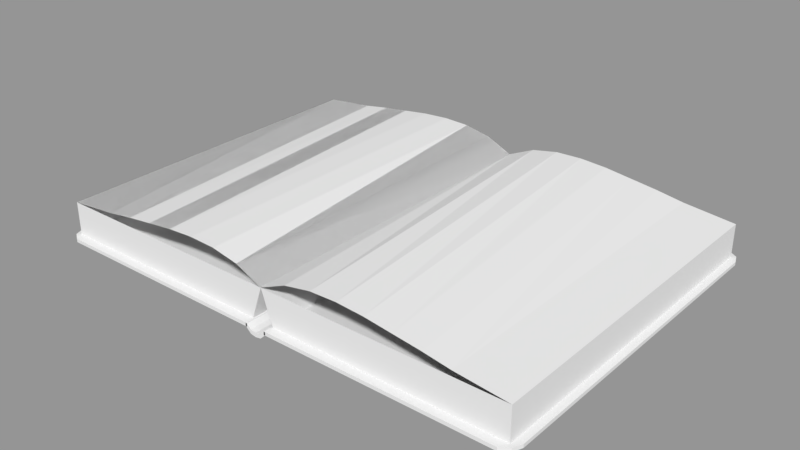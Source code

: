 # Source: Spellbook.blend  (saved by Blender 2.79.0; exported with 4.5.12 LTS)
import bpy
from mathutils import Matrix  # noqa: F401  (used for matrix-valued properties, if any)

bpy.ops.wm.read_factory_settings(use_empty=True)
scene = bpy.context.scene
scene.name = 'Scene'

# ---- collections
col_collection_1 = bpy.data.collections.new('Collection 1'); scene.collection.children.link(col_collection_1)

# ---- materials (node trees are filled in below, after node groups)
mat_material = bpy.data.materials.new('Material')
mat_material.alpha_threshold = 0.0
mat_material.use_transparent_shadow = False
mat_material.roughness = 0.5
mat_material.line_color = (0.0, 0.0, 0.0, 1.0)

# ---- material node trees

# ---- meshes
me_spine = bpy.data.meshes.new('Spine')
me_spine.from_pydata([(-1.0, -1.0, 4.7), (-1.0, -1.0, 5.0), (-1.0, 1.0, 4.7), (-1.0, 1.0, 5.0), (1.0, -1.0, 4.7), (1.0, -1.0, 5.0), (1.0, 1.0, 4.7), (1.0, 1.0, 5.0), (0.0, -1.0, 4.1), (0.0, -1.0, 4.5), (0.5, -1.0, 4.2), (-0.5, -1.0, 4.6), (-0.5, -1.0, 4.2), (0.5, -1.0, 4.6), (0.0, 1.0, 4.1), (0.0, 1.0, 4.5), (-0.5, 1.0, 4.2), (0.5, 1.0, 4.6), (0.5, 1.0, 4.2), (-0.5, 1.0, 4.6), (-0.904, -1.0, 5.0), (-0.904, 1.0, 5.0), (0.901, 1.0, 5.0), (0.901, -1.0, 5.0)], [], [(0, 1, 3, 2), (18, 17, 22, 7, 6), (6, 7, 5, 4), (12, 11, 20, 1, 0), (2, 16, 14, 18, 6, 4, 10, 8, 12, 0), (20, 21, 3, 1), (10, 13, 9, 8), (4, 5, 23, 13, 10), (8, 9, 11, 12), (16, 19, 15, 14), (2, 3, 21, 19, 16), (14, 15, 17, 18), (22, 17, 15, 19, 21, 20, 11, 9, 13, 23), (7, 22, 23, 5)])
_uv = me_spine.uv_layers.new(name='UVMap')
_uv.uv.foreach_set('vector', [0.7632, 1.0, 0.6842, 1.0, 0.6842, 0.5, 0.7632, 0.5, 0.5526, 0.375, 0.6579, 0.375, 0.7632, 0.4752, 0.7632, 0.5, 0.6842, 0.5, 0.8421, 1.0, 0.7632, 1.0, 0.7632, 0.5, 0.8421, 0.5, 0.9737, 0.125, 0.8684, 0.125, 0.7632, 0.02399, 0.7632, 0.0, 0.8421, 0.0, 0.5263, 0.5, 0.5263, 0.625, 0.5263, 0.75, 0.5263, 0.875, 0.5263, 1.0, 0.0, 1.0, 0.0, 0.875, 0.0, 0.75, 0.0, 0.625, 3.137e-08, 0.5, 7.843e-08, 0.476, 0.5263, 0.476, 0.5263, 0.5, 7.843e-08, 0.5, 0.9737, 0.375, 0.8684, 0.375, 0.8947, 0.25, 1.0, 0.25, 0.8421, 0.5, 0.7632, 0.5, 0.7632, 0.4752, 0.8684, 0.375, 0.9737, 0.375, 1.0, 0.25, 0.8947, 0.25, 0.8684, 0.125, 0.9737, 0.125, 0.5526, 0.125, 0.6579, 0.125, 0.6316, 0.25, 0.5263, 0.25, 0.6842, 2.98e-08, 0.7632, 0.0, 0.7632, 0.02399, 0.6579, 0.125, 0.5526, 0.125, 0.5263, 0.25, 0.6316, 0.25, 0.6579, 0.375, 0.5526, 0.375, 0.5263, 0.02476, 0.5263, 0.125, 0.5263, 0.25, 0.5263, 0.375, 0.5263, 0.476, 7.843e-08, 0.476, 7.843e-08, 0.375, 3.137e-08, 0.25, 3.137e-08, 0.125, 0.0, 0.02476, 0.5263, 0.0, 0.5263, 0.02476, 0.0, 0.02476, 0.0, 7.451e-08])
me_spine.materials.append(None)
me_spine.use_remesh_preserve_volume = False
me_spine.use_remesh_preserve_attributes = False
me_spine.use_mirror_vertex_groups = False
me_spine.update()
me_right = bpy.data.meshes.new('Right')
me_right.from_pydata([(1.0, 1.0, -1.0), (1.0, -1.0, -1.0), (-0.9, -1.0, -1.0), (-0.9, 1.0, -1.0), (1.0, 1.0, 1.0), (1.0, -1.0, 1.0), (-1.0, -1.0, 1.0), (-1.0, 1.0, 1.0), (-5.364e-07, -1.0, 1.0), (-0.5, -1.0, 1.0), (0.5, -1.0, 1.0), (-0.75, -1.0, 1.0), (0.25, -1.0, 1.0), (-0.25, -1.0, 1.0), (0.75, -1.0, 1.0), (2.384e-07, 1.0, 1.0), (-0.5, 1.0, 1.0), (0.5, 1.0, 1.0), (-0.75, 1.0, 1.0), (0.25, 1.0, 1.0), (-0.25, 1.0, 1.0), (0.75, 1.0, 1.0)], [], [(0, 1, 2, 3), (0, 4, 5, 1), (1, 5, 14, 10, 12, 8, 13, 9, 11, 6, 2), (2, 6, 7, 3), (4, 0, 3, 7, 18, 16, 20, 15, 19, 17, 21)])
_uv = me_right.uv_layers.new(name='UVMap')
_uv.uv.foreach_set('vector', [1.0, 0.0, 1.0, 0.4997, 0.678, 0.4997, 0.678, 2.978e-08, 0.678, 0.9994, 0.339, 0.9994, 0.339, 0.4997, 0.678, 0.4997, 0.339, 0.5003, 0.339, 1.0, 0.2966, 1.0, 0.2542, 1.0, 0.2119, 1.0, 0.1695, 1.0, 0.1271, 1.0, 0.08475, 1.0, 0.04237, 1.0, 0.0, 1.0, 0.01695, 0.5003, 0.339, 1.489e-08, 0.339, 0.5003, 9.092e-08, 0.5003, 0.0, 0.0, 0.339, 0.0, 0.678, 2.978e-08, 0.678, 0.4747, 0.339, 0.4997, 0.339, 0.4372, 0.339, 0.3748, 0.339, 0.3123, 0.339, 0.2498, 0.339, 0.1874, 0.339, 0.1249, 0.339, 0.06246])
me_right.materials.append(mat_material)
me_right.use_remesh_preserve_volume = False
me_right.use_remesh_preserve_attributes = False
me_right.use_mirror_vertex_groups = False
me_right.update()
me_right_page = bpy.data.meshes.new('Right Page')
me_right_page.from_pydata([(-1.0, -1.0, 0.0), (1.0, -1.0, 0.0), (-1.0, 1.0, 0.0), (1.0, 1.0, 0.0), (-0.1, -1.0, 0.95), (0.35, -1.0, 0.55), (-0.55, -1.0, 1.0), (0.575, -1.0, 0.3), (-0.325, -1.0, 1.05), (0.125, -1.0, 0.75), (-0.775, -1.0, 0.7), (-0.1, 1.0, 0.95), (-0.55, 1.0, 1.0), (0.35, 1.0, 0.55), (-0.775, 1.0, 0.7), (0.125, 1.0, 0.75), (-0.325, 1.0, 1.05), (0.575, 1.0, 0.3)], [], [(0, 10, 6, 8, 4, 9, 5, 7, 1, 3, 17, 13, 15, 11, 16, 12, 14, 2)])
_uv = me_right_page.uv_layers.new(name='UVMap')
_uv.uv.foreach_set('vector', [-0.0009325, 0.0003434, 0.1241, 0.0003434, 0.2492, 0.0003434, 0.3742, 0.0003434, 0.4993, 0.0003434, 0.6243, 0.0003434, 0.7494, 0.0003434, 0.8744, 0.0003434, 0.9994, 0.0003434, 0.9999, 0.9971, 0.8747, 0.9971, 0.7496, 0.9971, 0.6244, 0.9971, 0.4993, 0.9971, 0.3741, 0.9971, 0.2489, 0.9971, 0.1238, 0.9971, -0.00136, 0.9971])
me_right_page.use_remesh_preserve_volume = False
me_right_page.use_remesh_preserve_attributes = False
me_right_page.use_mirror_vertex_groups = False
me_right_page.update()
me_right_cover = bpy.data.meshes.new('Right Cover')
me_right_cover.from_pydata([(-0.97, -0.97, -1.0), (-0.97, -0.97, 1.0), (-0.97, 0.97, -1.0), (-0.97, 0.97, 1.0), (1.0, -1.0, -1.0), (1.0, -1.0, 1.0), (1.0, 1.0, -1.0), (1.0, 1.0, 1.0), (-0.9, -1.0, -1.0), (-0.9, -1.0, 1.0), (-1.0, 0.92, -1.0), (-1.0, 0.92, 1.0), (-0.9, 1.0, -1.0), (-0.9, 1.0, 1.0), (-1.0, -0.92, -1.0), (-1.0, -0.92, 1.0)], [], [(10, 11, 3, 2), (12, 13, 7, 6), (6, 7, 5, 4), (8, 9, 1, 0), (2, 12, 6, 4, 8, 0, 14, 10), (7, 13, 3, 11, 15, 1, 9, 5), (4, 5, 9, 8), (14, 15, 11, 10), (2, 3, 13, 12), (0, 1, 15, 14)])
_uv = me_right_cover.uv_layers.new(name='UVMap')
_uv.uv.foreach_set('vector', [0.6553, 1.0, 0.6553, 0.5, 0.6638, 0.5, 0.6638, 1.0, 0.9773, 0.5, 0.9773, 1.0, 0.6638, 1.0, 0.6638, 0.5, 0.3369, 0.5, 1.305e-07, 0.5, 0.0, 1.341e-07, 0.3369, 0.0, 0.9874, 0.5, 0.9874, 0.0, 1.0, 0.0, 1.0, 0.5, 0.005054, 0.9925, 0.0, 0.975, 9.037e-08, 0.5, 0.3369, 0.5, 0.3369, 0.975, 0.3319, 0.9925, 0.3235, 1.0, 0.01348, 1.0, 0.3369, 0.5, 0.3369, 0.025, 0.342, 0.0075, 0.3504, 4.47e-08, 0.6604, 0.0, 0.6688, 0.0075, 0.6739, 0.025, 0.6739, 0.5, 0.6739, 0.5, 0.6739, 4.47e-08, 0.9874, 0.0, 0.9874, 0.5, 0.3454, 1.0, 0.3454, 0.5, 0.6553, 0.5, 0.6553, 1.0, 0.9899, 0.5, 0.9899, 1.0, 0.9773, 1.0, 0.9773, 0.5, 0.3369, 1.0, 0.3369, 0.5, 0.3454, 0.5, 0.3454, 1.0])
me_right_cover.materials.append(None)
me_right_cover.use_remesh_preserve_volume = False
me_right_cover.use_remesh_preserve_attributes = False
me_right_cover.use_mirror_vertex_groups = False
me_right_cover.update()
me_left = bpy.data.meshes.new('Left')
me_left.from_pydata([(0.9, 1.0, -1.0), (0.9, -1.0, -1.0), (-1.0, -1.0, -1.0), (-1.0, 1.0, -1.0), (1.0, 1.0, 1.0), (1.0, -1.0, 1.0), (-1.0, -1.0, 1.0), (-1.0, 1.0, 1.0), (-5.364e-07, -1.0, 1.0), (-0.5, -1.0, 1.0), (0.5, -1.0, 1.0), (-0.75, -1.0, 1.0), (0.25, -1.0, 1.0), (-0.25, -1.0, 1.0), (0.75, -1.0, 1.0), (2.384e-07, 1.0, 1.0), (-0.5, 1.0, 1.0), (0.5, 1.0, 1.0), (-0.75, 1.0, 1.0), (0.25, 1.0, 1.0), (-0.25, 1.0, 1.0), (0.75, 1.0, 1.0)], [], [(0, 1, 2, 3), (0, 4, 5, 1), (1, 5, 14, 10, 12, 8, 13, 9, 11, 6, 2), (2, 6, 7, 3), (4, 0, 3, 7, 18, 16, 20, 15, 19, 17, 21)])
_uv = me_left.uv_layers.new(name='UVMap')
_uv.uv.foreach_set('vector', [1.0, 0.0, 1.0, 0.4997, 0.678, 0.4997, 0.678, 2.978e-08, 0.339, 1.489e-08, 0.339, 0.5003, 0.0, 0.5003, 1.111e-07, 0.0, 0.3559, 0.4997, 0.339, 1.34e-07, 0.3814, 1.34e-07, 0.4237, 8.935e-08, 0.4661, 5.957e-08, 0.5085, 5.957e-08, 0.5508, 2.978e-08, 0.5932, 0.0, 0.6356, 0.0, 0.678, 0.0, 0.678, 0.4997, 0.339, 1.0, 4.041e-08, 1.0, 0.0, 0.5003, 0.339, 0.5003, 0.339, 0.4997, 0.678, 0.5247, 0.678, 0.9994, 0.339, 0.9994, 0.339, 0.9369, 0.339, 0.8745, 0.339, 0.812, 0.339, 0.7495, 0.339, 0.6871, 0.339, 0.6246, 0.339, 0.5621])
me_left.materials.append(mat_material)
me_left.use_remesh_preserve_volume = False
me_left.use_remesh_preserve_attributes = False
me_left.use_mirror_vertex_groups = False
me_left.update()
me_left_page_002 = bpy.data.meshes.new('Left Page.002')
me_left_page_002.from_pydata([(-1.0, -1.0, 0.0), (1.0, -1.0, 0.0), (-1.0, 1.0, 0.0), (1.0, 1.0, 0.0), (0.1, -1.0, 0.95), (0.55, -1.0, 1.0), (-0.35, -1.0, 0.55), (0.775, -1.0, 0.7), (-0.125, -1.0, 0.75), (0.325, -1.0, 1.05), (-0.575, -1.0, 0.3), (0.1, 1.0, 0.95), (-0.35, 1.0, 0.55), (0.55, 1.0, 1.0), (-0.575, 1.0, 0.3), (0.325, 1.0, 1.05), (-0.125, 1.0, 0.75), (0.775, 1.0, 0.7)], [], [(0, 2, 14, 12, 16, 11, 15, 13, 17, 3, 1, 7, 5, 9, 4, 8, 6, 10)])
_uv = me_left_page_002.uv_layers.new(name='UVMap')
_uv.uv.foreach_set('vector', [0.002662, 0.001674, 7.081e-05, 0.9989, 0.1251, 0.9989, 0.25, 0.9989, 0.375, 0.9989, 0.5, 0.9989, 0.625, 0.9989, 0.75, 0.9989, 0.875, 0.9989, 1.0, 0.9989, 0.9974, 0.001674, 0.873, 0.001674, 0.7487, 0.001674, 0.6243, 0.001674, 0.5, 0.001674, 0.3757, 0.001674, 0.2513, 0.001674, 0.127, 0.001674])
me_left_page_002.use_remesh_preserve_volume = False
me_left_page_002.use_remesh_preserve_attributes = False
me_left_page_002.use_mirror_vertex_groups = False
me_left_page_002.update()
me_left_page_001 = bpy.data.meshes.new('Left Page.001')
me_left_page_001.from_pydata([(-1.0, -1.0, 0.0), (1.0, -1.0, 0.0), (-1.0, 1.0, 0.0), (1.0, 1.0, 0.0), (0.1, -1.0, 0.95), (0.55, -1.0, 1.0), (-0.35, -1.0, 0.55), (0.775, -1.0, 0.7), (-0.125, -1.0, 0.75), (0.325, -1.0, 1.05), (-0.575, -1.0, 0.3), (0.1, 1.0, 0.95), (-0.35, 1.0, 0.55), (0.55, 1.0, 1.0), (-0.575, 1.0, 0.3), (0.325, 1.0, 1.05), (-0.125, 1.0, 0.75), (0.775, 1.0, 0.7)], [], [(0, 10, 6, 8, 4, 9, 5, 7, 1, 3, 17, 13, 15, 11, 16, 12, 14, 2)])
_uv = me_left_page_001.uv_layers.new(name='UVMap')
_uv.uv.foreach_set('vector', [0.002662, 0.001674, 0.127, 0.001674, 0.2513, 0.001674, 0.3757, 0.001674, 0.5, 0.001674, 0.6243, 0.001674, 0.7487, 0.001674, 0.873, 0.001674, 0.9974, 0.001674, 1.0, 0.9989, 0.875, 0.9989, 0.75, 0.9989, 0.625, 0.9989, 0.5, 0.9989, 0.375, 0.9989, 0.25, 0.9989, 0.1251, 0.9989, 7.081e-05, 0.9989])
me_left_page_001.use_remesh_preserve_volume = False
me_left_page_001.use_remesh_preserve_attributes = False
me_left_page_001.use_mirror_vertex_groups = False
me_left_page_001.update()
me_left_cover = bpy.data.meshes.new('Left Cover')
me_left_cover.from_pydata([(-0.97, -0.97, -1.0), (-0.97, -0.97, 1.0), (-0.97, 0.97, -1.0), (-0.97, 0.97, 1.0), (1.0, -1.0, -1.0), (1.0, -1.0, 1.0), (1.0, 1.0, -1.0), (1.0, 1.0, 1.0), (-0.9, -1.0, -1.0), (-0.9, -1.0, 1.0), (-1.0, 0.92, -1.0), (-1.0, 0.92, 1.0), (-0.9, 1.0, -1.0), (-0.9, 1.0, 1.0), (-1.0, -0.92, -1.0), (-1.0, -0.92, 1.0)], [], [(10, 11, 3, 2), (12, 13, 7, 6), (6, 7, 5, 4), (8, 9, 1, 0), (2, 12, 6, 4, 8, 0, 14, 10), (7, 13, 3, 11, 15, 1, 9, 5), (4, 5, 9, 8), (14, 15, 11, 10), (2, 3, 13, 12), (0, 1, 15, 14)])
_uv = me_left_cover.uv_layers.new(name='UVMap')
_uv.uv.foreach_set('vector', [0.6553, 1.0, 0.6553, 0.5, 0.6638, 0.5, 0.6638, 1.0, 0.9773, 0.5, 0.9773, 1.0, 0.6638, 1.0, 0.6638, 0.5, 0.3369, 0.5, 1.305e-07, 0.5, 0.0, 1.341e-07, 0.3369, 0.0, 0.9874, 0.5, 0.9874, 0.0, 1.0, 0.0, 1.0, 0.5, 0.005054, 0.9925, 0.0, 0.975, 9.037e-08, 0.5, 0.3369, 0.5, 0.3369, 0.975, 0.3319, 0.9925, 0.3235, 1.0, 0.01348, 1.0, 0.3369, 0.5, 0.3369, 0.025, 0.342, 0.0075, 0.3504, 4.47e-08, 0.6604, 0.0, 0.6688, 0.0075, 0.6739, 0.025, 0.6739, 0.5, 0.6739, 0.5, 0.6739, 4.47e-08, 0.9874, 0.0, 0.9874, 0.5, 0.3454, 1.0, 0.3454, 0.5, 0.6553, 0.5, 0.6553, 1.0, 0.9899, 0.5, 0.9899, 1.0, 0.9773, 1.0, 0.9773, 0.5, 0.3369, 1.0, 0.3369, 0.5, 0.3454, 0.5, 0.3454, 1.0])
me_left_cover.materials.append(None)
me_left_cover.use_remesh_preserve_volume = False
me_left_cover.use_remesh_preserve_attributes = False
me_left_cover.use_mirror_vertex_groups = False
me_left_cover.update()
me_left_page = bpy.data.meshes.new('Left Page')
me_left_page.from_pydata([(-1.0, -1.0, 0.0), (1.0, -1.0, 0.0), (-1.0, 1.0, 0.0), (1.0, 1.0, 0.0), (0.1, -1.0, 0.95), (0.55, -1.0, 1.0), (-0.35, -1.0, 0.55), (0.775, -1.0, 0.7), (-0.125, -1.0, 0.75), (0.325, -1.0, 1.05), (-0.575, -1.0, 0.3), (0.1, 1.0, 0.95), (-0.35, 1.0, 0.55), (0.55, 1.0, 1.0), (-0.575, 1.0, 0.3), (0.325, 1.0, 1.05), (-0.125, 1.0, 0.75), (0.775, 1.0, 0.7)], [], [(0, 10, 6, 8, 4, 9, 5, 7, 1, 3, 17, 13, 15, 11, 16, 12, 14, 2)])
_uv = me_left_page.uv_layers.new(name='UVMap')
_uv.uv.foreach_set('vector', [0.002662, 0.001674, 0.127, 0.001674, 0.2513, 0.001674, 0.3757, 0.001674, 0.5, 0.001674, 0.6243, 0.001674, 0.7487, 0.001674, 0.873, 0.001674, 0.9974, 0.001674, 1.0, 0.9989, 0.875, 0.9989, 0.75, 0.9989, 0.625, 0.9989, 0.5, 0.9989, 0.375, 0.9989, 0.25, 0.9989, 0.1251, 0.9989, 7.081e-05, 0.9989])
me_left_page.use_remesh_preserve_volume = False
me_left_page.use_remesh_preserve_attributes = False
me_left_page.use_mirror_vertex_groups = False
me_left_page.update()

# ---- objects
ob_spine = bpy.data.objects.new('Spine', me_spine)
ob_right = bpy.data.objects.new('Right', me_right)
ob_right_page = bpy.data.objects.new('Right Page', me_right_page)
ob_right_cover = bpy.data.objects.new('Right Cover', me_right_cover)
ob_left = bpy.data.objects.new('Left', me_left)
ob_page = bpy.data.objects.new('Page', None)
ob_back = bpy.data.objects.new('Back', me_left_page_002)
ob_front = bpy.data.objects.new('Front', me_left_page_001)
ob_left_cover = bpy.data.objects.new('Left Cover', me_left_cover)
ob_left_page = bpy.data.objects.new('Left Page', me_left_page)

# ---- transforms, parenting, visibility, modifiers, constraints
ob_spine.location = (0.0, 0.0, -0.2912)
ob_spine.scale = (0.06427, 1.05, 0.06)
ob_spine.lineart.crease_threshold = 0.0
ob_right.location = (0.7, 0.0, 0.1)
ob_right.scale = (0.7, 1.0, 0.1)
ob_right.lock_rotations_4d = False
ob_right.empty_display_type = 'ARROWS'
ob_right.lineart.crease_threshold = 0.0
ob_right_page.parent = ob_right
ob_right_page.location = (0.0, 0.0, 1.0)
ob_right_page.lineart.crease_threshold = 0.0
ob_right_cover.parent = ob_right
ob_right_cover.location = (0.07, 0.0, -1.0)
ob_right_cover.rotation_euler = (0.0, 3.142, 0.0)
ob_right_cover.scale = (0.99, 1.05, 0.1)
ob_right_cover.lineart.crease_threshold = 0.0
ob_left.location = (-0.7, 0.0, 0.1)
ob_left.scale = (0.7, 1.0, 0.1)
ob_left.lock_rotations_4d = False
ob_left.empty_display_type = 'ARROWS'
ob_left.lineart.crease_threshold = 0.0
ob_page.parent = ob_left
ob_page.location = (0.0, 0.0, 0.0)
ob_page.empty_image_offset = (0.0, 0.0)
ob_page.lineart.crease_threshold = 0.0
ob_back.parent = ob_page
ob_back.location = (0.0, 0.0, 1.0)
ob_back.lineart.crease_threshold = 0.0
ob_front.parent = ob_page
ob_front.location = (0.0, 0.0, 1.0)
ob_front.lineart.crease_threshold = 0.0
ob_left_cover.parent = ob_left
ob_left_cover.location = (-0.07, 0.0, -1.0)
ob_left_cover.scale = (0.99, 1.05, 0.1)
ob_left_cover.lineart.crease_threshold = 0.0
ob_left_page.parent = ob_left
ob_left_page.location = (0.0, 0.0, 1.0)
ob_left_page.lineart.crease_threshold = 0.0

# ---- collection membership
col_collection_1.objects.link(ob_spine)
col_collection_1.objects.link(ob_right)
col_collection_1.objects.link(ob_right_page)
col_collection_1.objects.link(ob_right_cover)
col_collection_1.objects.link(ob_left)
col_collection_1.objects.link(ob_page)
col_collection_1.objects.link(ob_back)
col_collection_1.objects.link(ob_front)
col_collection_1.objects.link(ob_left_cover)
col_collection_1.objects.link(ob_left_page)

# ---- scene / render settings (as saved in the file)
scene.frame_start = 1; scene.frame_end = 60; scene.frame_set(0)
scene.render.engine = 'BLENDER_EEVEE_NEXT'
scene.render.resolution_percentage = 50
scene.render.dither_intensity = 0.0
scene.cycles.use_denoising = False
scene.cycles.samples = 128
scene.cycles.sampling_pattern = 'TABULATED_SOBOL'
scene.cycles.use_adaptive_sampling = False
scene.cycles.use_light_tree = False
scene.cycles.blur_glossy = 0.0
scene.cycles.sample_clamp_indirect = 0.0
scene.view_settings.view_transform = 'Standard'
bpy.context.view_layer.update()

# ---- added for rendering (the .blend has no active camera and no usable light): camera, sun + grey world if the file has none
cam_auto = bpy.data.cameras.new('AutoCamera')
cam_auto.lens = 50.0
cam_auto.sensor_width = 36.0
cam_auto.clip_end = 1000.0
ob_auto_camera = bpy.data.objects.new('AutoCamera', cam_auto)
scene.collection.objects.link(ob_auto_camera)
ob_auto_camera.location = (3.31665, -3.97998, 2.78324)
ob_auto_camera.rotation_euler = (1.09748, -7.21219e-08, 0.694738)
scene.camera = ob_auto_camera
light_auto_sun = bpy.data.lights.new('AutoSun', 'SUN')
light_auto_sun.energy = 3.0
light_auto_sun.angle = 0.0523599
ob_auto_sun = bpy.data.objects.new('AutoSun', light_auto_sun)
scene.collection.objects.link(ob_auto_sun)
ob_auto_sun.rotation_euler = (0.872665, 0.174533, 0.523599)
if scene.world is None:
    world_auto = bpy.data.worlds.new('AutoWorld')
    world_auto.color = (0.3, 0.3, 0.3)
    scene.world = world_auto
bpy.context.view_layer.update()
